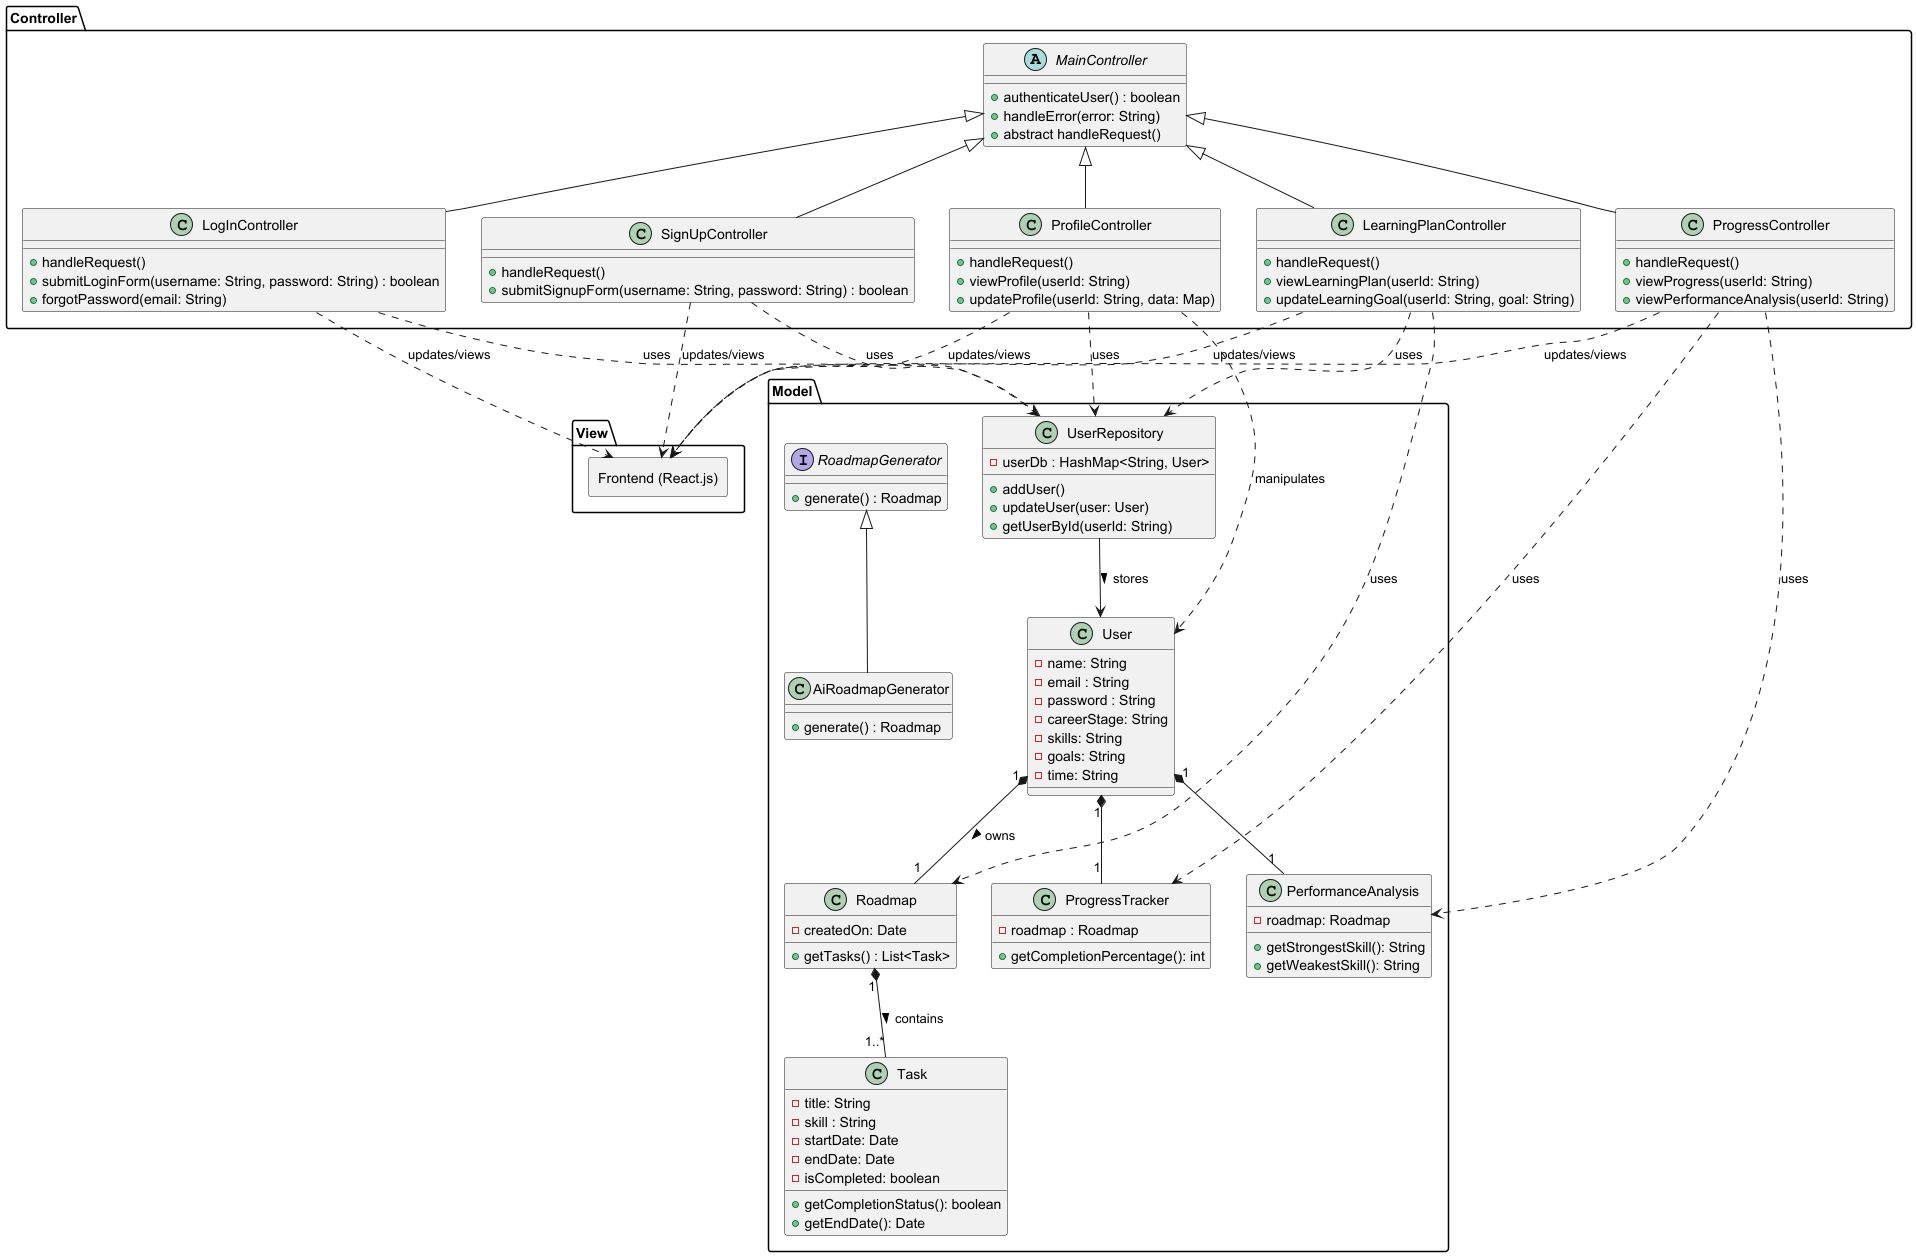

The diagram above was rendered by PlantUML. Its source (embedded in the PNG):
@startuml

allowmixing

package "View" {
    rectangle "Frontend (React.js)" as Frontend
}

package "Controller" {
    abstract class MainController
    class LogInController
    class ProfileController
    class LearningPlanController
    class ProgressController

    MainController <|-- LogInController
    MainController <|-- SignUpController
    MainController <|-- ProfileController
    MainController <|-- LearningPlanController
    MainController <|-- ProgressController

    abstract class MainController {
        + authenticateUser() : boolean
        + handleError(error: String)
        + abstract handleRequest()
    }

    class LogInController {
        + handleRequest()
        + submitLoginForm(username: String, password: String) : boolean
        + forgotPassword(email: String)
    }

    class SignUpController {
        + handleRequest()
        + submitSignupForm(username: String, password: String) : boolean
    }

    class ProfileController {
        + handleRequest()
        + viewProfile(userId: String)
        + updateProfile(userId: String, data: Map)
    }

    class LearningPlanController {
        + handleRequest()
        + viewLearningPlan(userId: String)
        + updateLearningGoal(userId: String, goal: String)
    }

    class ProgressController {
        + handleRequest()
        + viewProgress(userId: String)
        + viewPerformanceAnalysis(userId: String)
    }

}

package "Model" {
    interface RoadmapGenerator
    class AiRoadmapGenerator

    RoadmapGenerator <|-- AiRoadmapGenerator
    User "1" *-- "1" Roadmap : owns >
    User "1" *-- "1" ProgressTracker
    User "1" *-- "1" PerformanceAnalysis
    Roadmap "1" *-- "1..*" Task : contains >
    ' Should not be that the interface generates the roadmap as the logic is not within the interface
    UserRepository --> User : stores >

    class User {
    - name: String
    - email : String
    - password : String
    - careerStage: String
    - skills: String
    - goals: String
    - time: String
    }

    class Roadmap {
    - createdOn: Date
    + getTasks() : List<Task>
    }

    class Task {
    - title: String
    - skill : String
    - startDate: Date
    - endDate: Date
    - isCompleted: boolean
    + getCompletionStatus(): boolean
    + getEndDate(): Date
    }

    class ProgressTracker {
    - roadmap : Roadmap
    + getCompletionPercentage(): int
    }

    class PerformanceAnalysis {
    - roadmap: Roadmap
    + getStrongestSkill(): String
    + getWeakestSkill(): String
    }

    interface RoadmapGenerator {
    + generate() : Roadmap
    }

    class AiRoadmapGenerator {
    + generate() : Roadmap
    }

    class UserRepository {
        - userDb : HashMap<String, User>
        + addUser()
        + updateUser(user: User)
        + getUserById(userId: String)
    }
}

ProfileController ..> UserRepository : uses
ProfileController ..> User : manipulates

LearningPlanController ..> Roadmap : uses
LearningPlanController ..> UserRepository : uses

ProgressController ..> ProgressTracker : uses
ProgressController ..> PerformanceAnalysis : uses

LogInController ..> UserRepository : uses
SignUpController ..> UserRepository : uses

ProfileController ..> Frontend : updates/views
LearningPlanController ..> Frontend : updates/views
ProgressController ..> Frontend : updates/views
LogInController ..> Frontend : updates/views
SignUpController ..> Frontend : updates/views

@enduml